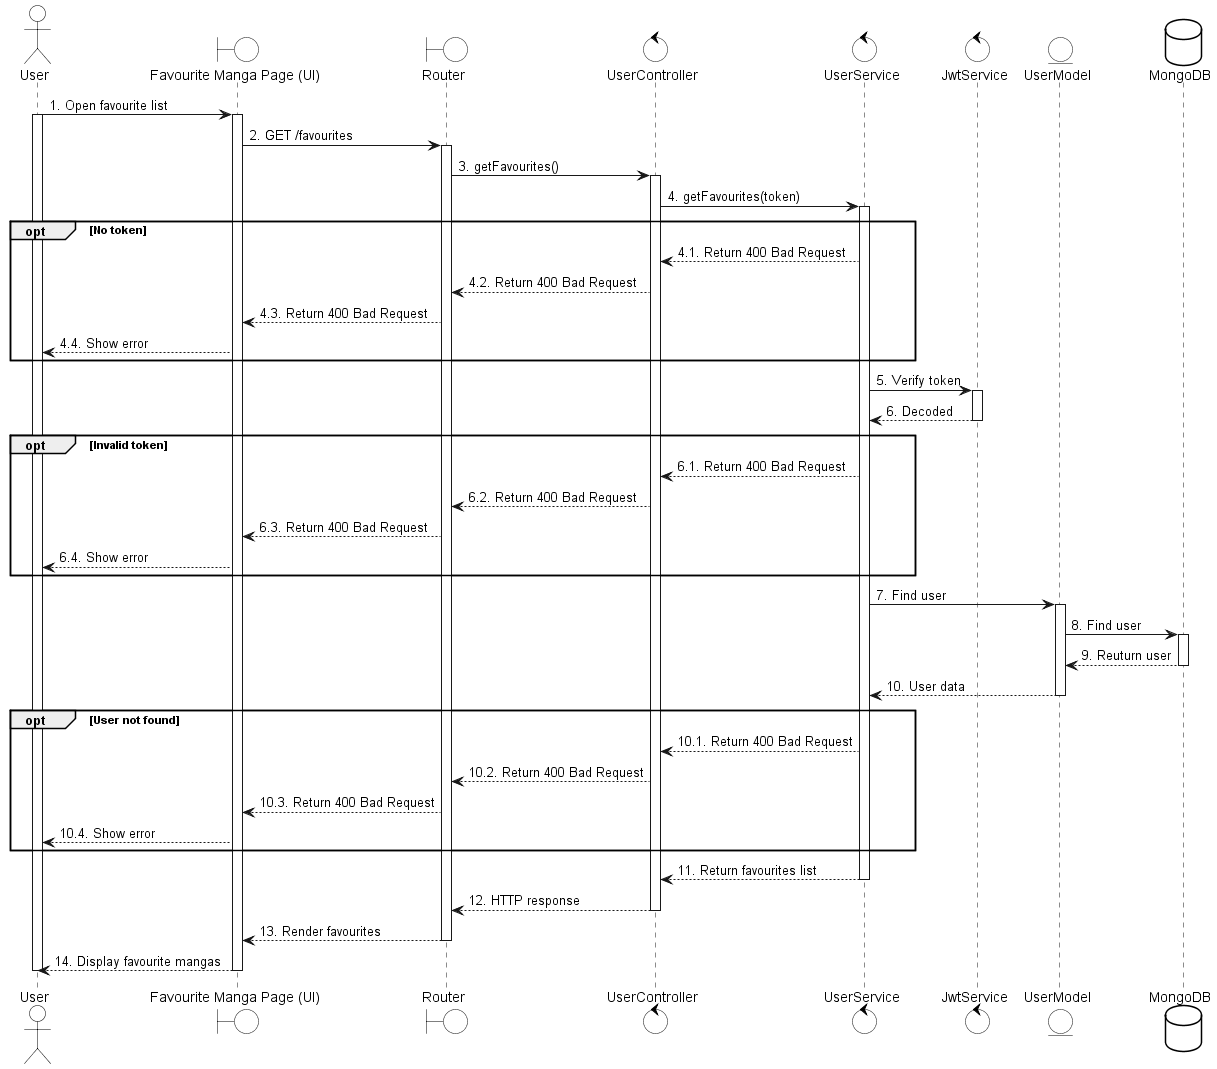

The diagram above was rendered by PlantUML. Its source (embedded in the PNG):
@startuml
skinparam {
    ActorBackgroundColor #FFFFFF
    BoundaryBackgroundColor #FFFFFF
    ControlBackgroundColor #FFFFFF
    EntityBackgroundColor #FFFFFF
    DatabaseBackgroundColor #FFFFFF

    ActorBorderColor black
    BoundaryBorderColor black
    ControlBorderColor black
    EntityBorderColor black
    DatabaseBorderColor black
}

actor User
boundary "Favourite Manga Page (UI)" as UI
boundary Router
control UserController
control UserService
control JwtService
entity UserModel
database MongoDB

User -> UI: 1. Open favourite list
activate User
activate UI

UI -> Router: 2. GET /favourites
activate Router

Router -> UserController: 3. getFavourites()
activate UserController
UserController -> UserService: 4. getFavourites(token)
activate UserService

opt No token
    UserService --> UserController: 4.1. Return 400 Bad Request
    UserController --> Router: 4.2. Return 400 Bad Request
    Router --> UI: 4.3. Return 400 Bad Request
    UI --> User: 4.4. Show error
end

UserService -> JwtService: 5. Verify token
activate JwtService
JwtService --> UserService: 6. Decoded
deactivate JwtService

opt Invalid token
    UserService --> UserController: 6.1. Return 400 Bad Request
    UserController --> Router: 6.2. Return 400 Bad Request
    Router --> UI: 6.3. Return 400 Bad Request
    UI --> User: 6.4. Show error
end

UserService -> UserModel: 7. Find user
activate UserModel
UserModel -> MongoDB: 8. Find user
activate MongoDB
MongoDB --> UserModel: 9. Reuturn user
deactivate MongoDB
UserModel --> UserService: 10. User data
deactivate UserModel

opt User not found
    UserService --> UserController: 10.1. Return 400 Bad Request
    UserController --> Router: 10.2. Return 400 Bad Request
    Router --> UI: 10.3. Return 400 Bad Request
    UI --> User: 10.4. Show error
end

UserService --> UserController: 11. Return favourites list
deactivate UserService

UserController --> Router: 12. HTTP response
deactivate UserController

Router --> UI: 13. Render favourites
deactivate Router

UI --> User: 14. Display favourite mangas
deactivate UI
deactivate User
@enduml